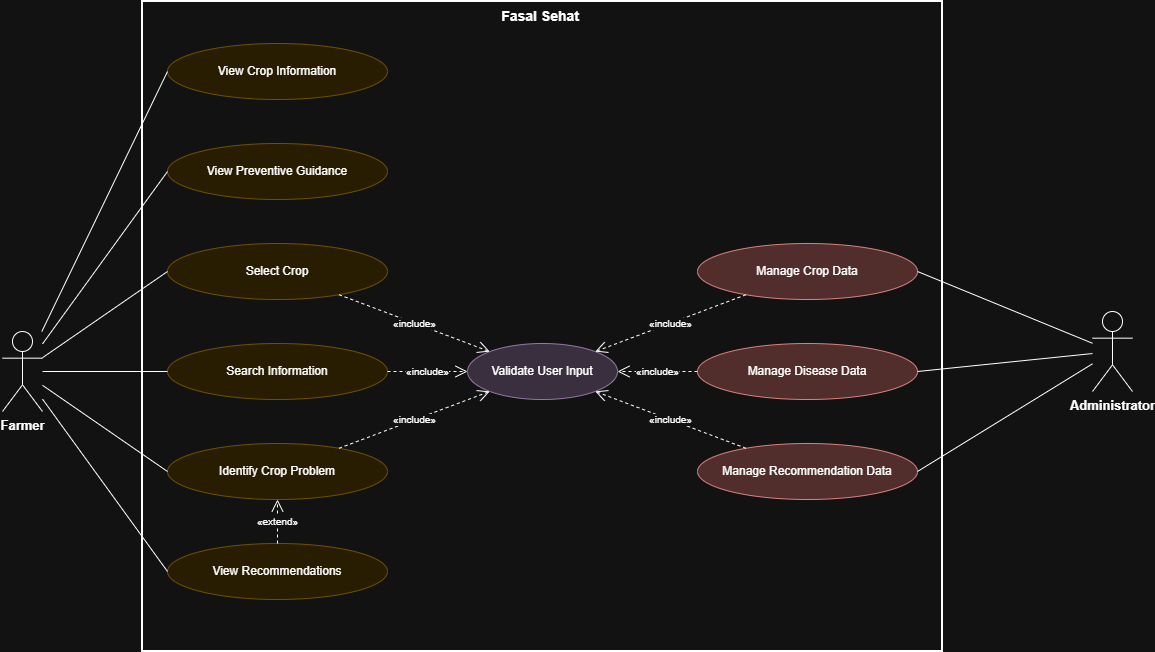

The diagram above was exported from draw.io. Its source (the exported page's mxGraphModel, read from the mxfile embedded in the PNG):
<mxGraphModel dx="1355" dy="693" grid="1" gridSize="10" guides="1" tooltips="1" connect="1" arrows="1" fold="1" page="1" pageScale="1" pageWidth="1100" pageHeight="700" math="0" shadow="0">
  <root>
    <mxCell id="0" />
    <mxCell id="1" parent="0" />
    <mxCell id="sys" parent="1" style="rounded=0;whiteSpace=wrap;html=1;fillColor=none;verticalAlign=top;fontStyle=1;fontSize=14;strokeWidth=2;" value="Fasal Sehat&amp;nbsp;" vertex="1">
      <mxGeometry height="650" width="800" x="150" y="20" as="geometry" />
    </mxCell>
    <mxCell id="farmer" parent="1" style="shape=umlActor;verticalLabelPosition=bottom;verticalAlign=top;html=1;outlineConnect=0;fontStyle=1;fontSize=13;" value="Farmer" vertex="1">
      <mxGeometry height="80" width="40" x="10" y="350" as="geometry" />
    </mxCell>
    <mxCell id="admin" parent="1" style="shape=umlActor;verticalLabelPosition=bottom;verticalAlign=top;html=1;outlineConnect=0;fontStyle=1;fontSize=13;" value="Administrator" vertex="1">
      <mxGeometry height="80" width="40" x="1100" y="330" as="geometry" />
    </mxCell>
    <mxCell id="u0" parent="1" style="ellipse;whiteSpace=wrap;html=1;fillColor=#fff2cc;strokeColor=#d6b656;fontSize=12;" value="View Crop Information" vertex="1">
      <mxGeometry height="56" width="220" x="175" y="62" as="geometry" />
    </mxCell>
    <mxCell id="u1" parent="1" style="ellipse;whiteSpace=wrap;html=1;fillColor=#fff2cc;strokeColor=#d6b656;fontSize=12;" value="View Preventive Guidance" vertex="1">
      <mxGeometry height="56" width="220" x="175" y="162" as="geometry" />
    </mxCell>
    <mxCell id="u2" parent="1" style="ellipse;whiteSpace=wrap;html=1;fillColor=#fff2cc;strokeColor=#d6b656;fontSize=12;" value="Select Crop" vertex="1">
      <mxGeometry height="56" width="220" x="175" y="262" as="geometry" />
    </mxCell>
    <mxCell id="u3" parent="1" style="ellipse;whiteSpace=wrap;html=1;fillColor=#fff2cc;strokeColor=#d6b656;fontSize=12;" value="Search Information" vertex="1">
      <mxGeometry height="56" width="220" x="175" y="362" as="geometry" />
    </mxCell>
    <mxCell id="u4" parent="1" style="ellipse;whiteSpace=wrap;html=1;fillColor=#fff2cc;strokeColor=#d6b656;fontSize=12;" value="Identify Crop Problem" vertex="1">
      <mxGeometry height="56" width="220" x="175" y="462" as="geometry" />
    </mxCell>
    <mxCell id="u5" parent="1" style="ellipse;whiteSpace=wrap;html=1;fillColor=#fff2cc;strokeColor=#d6b656;fontSize=12;" value="View Recommendations" vertex="1">
      <mxGeometry height="56" width="220" x="175" y="562" as="geometry" />
    </mxCell>
    <mxCell id="val" parent="1" style="ellipse;whiteSpace=wrap;html=1;fillColor=#e1d5e7;strokeColor=#9673a6;fontSize=12;" value="Validate User Input" vertex="1">
      <mxGeometry height="56" width="150" x="475" y="362" as="geometry" />
    </mxCell>
    <mxCell id="a0" parent="1" style="ellipse;whiteSpace=wrap;html=1;fillColor=#f8cecc;strokeColor=#b85450;fontSize=12;" value="Manage Crop Data" vertex="1">
      <mxGeometry height="56" width="220" x="705" y="262" as="geometry" />
    </mxCell>
    <mxCell id="a1" parent="1" style="ellipse;whiteSpace=wrap;html=1;fillColor=#f8cecc;strokeColor=#b85450;fontSize=12;" value="Manage Disease Data" vertex="1">
      <mxGeometry height="56" width="220" x="705" y="362" as="geometry" />
    </mxCell>
    <mxCell id="a2" parent="1" style="ellipse;whiteSpace=wrap;html=1;fillColor=#f8cecc;strokeColor=#b85450;fontSize=12;" value="Manage Recommendation Data" vertex="1">
      <mxGeometry height="56" width="220" x="705" y="462" as="geometry" />
    </mxCell>
    <mxCell id="e1" edge="1" parent="1" source="farmer" style="endArrow=none;html=1;rounded=0;entryX=0;entryY=0.5;entryDx=0;entryDy=0;" target="u0" value="">
      <mxGeometry relative="1" as="geometry" />
    </mxCell>
    <mxCell id="e2" edge="1" parent="1" source="farmer" style="endArrow=none;html=1;rounded=0;entryX=0;entryY=0.5;entryDx=0;entryDy=0;" target="u1" value="">
      <mxGeometry relative="1" as="geometry" />
    </mxCell>
    <mxCell id="e3" edge="1" parent="1" source="farmer" style="endArrow=none;html=1;rounded=0;entryX=0;entryY=0.5;entryDx=0;entryDy=0;" target="u2" value="">
      <mxGeometry relative="1" as="geometry" />
    </mxCell>
    <mxCell id="e4" edge="1" parent="1" source="farmer" style="endArrow=none;html=1;rounded=0;entryX=0;entryY=0.5;entryDx=0;entryDy=0;" target="u3" value="">
      <mxGeometry relative="1" as="geometry" />
    </mxCell>
    <mxCell id="e5" edge="1" parent="1" source="farmer" style="endArrow=none;html=1;rounded=0;entryX=0;entryY=0.5;entryDx=0;entryDy=0;" target="u4" value="">
      <mxGeometry relative="1" as="geometry" />
    </mxCell>
    <mxCell id="e6" edge="1" parent="1" source="farmer" style="endArrow=none;html=1;rounded=0;entryX=0;entryY=0.5;entryDx=0;entryDy=0;" target="u5" value="">
      <mxGeometry relative="1" as="geometry" />
    </mxCell>
    <mxCell id="e7" edge="1" parent="1" source="admin" style="endArrow=none;html=1;rounded=0;entryX=1;entryY=0.5;entryDx=0;entryDy=0;" target="a0" value="">
      <mxGeometry relative="1" as="geometry" />
    </mxCell>
    <mxCell id="e8" edge="1" parent="1" source="admin" style="endArrow=none;html=1;rounded=0;entryX=1;entryY=0.5;entryDx=0;entryDy=0;" target="a1" value="">
      <mxGeometry relative="1" as="geometry" />
    </mxCell>
    <mxCell id="e9" edge="1" parent="1" source="admin" style="endArrow=none;html=1;rounded=0;entryX=1;entryY=0.5;entryDx=0;entryDy=0;" target="a2" value="">
      <mxGeometry relative="1" as="geometry" />
    </mxCell>
    <mxCell id="e10" edge="1" parent="1" source="u2" style="endArrow=open;endSize=10;dashed=1;html=1;rounded=0;fontSize=10;labelBackgroundColor=#ffffff;" target="val" value="«include»">
      <mxGeometry relative="1" as="geometry" />
    </mxCell>
    <mxCell id="e11" edge="1" parent="1" source="u3" style="endArrow=open;endSize=10;dashed=1;html=1;rounded=0;fontSize=10;labelBackgroundColor=#ffffff;" target="val" value="«include»">
      <mxGeometry relative="1" as="geometry" />
    </mxCell>
    <mxCell id="e12" edge="1" parent="1" source="u4" style="endArrow=open;endSize=10;dashed=1;html=1;rounded=0;fontSize=10;labelBackgroundColor=#ffffff;" target="val" value="«include»">
      <mxGeometry relative="1" as="geometry" />
    </mxCell>
    <mxCell id="e13" edge="1" parent="1" source="a0" style="endArrow=open;endSize=10;dashed=1;html=1;rounded=0;fontSize=10;labelBackgroundColor=#ffffff;" target="val" value="«include»">
      <mxGeometry relative="1" as="geometry" />
    </mxCell>
    <mxCell id="e14" edge="1" parent="1" source="a1" style="endArrow=open;endSize=10;dashed=1;html=1;rounded=0;fontSize=10;labelBackgroundColor=#ffffff;" target="val" value="«include»">
      <mxGeometry relative="1" as="geometry" />
    </mxCell>
    <mxCell id="e15" edge="1" parent="1" source="a2" style="endArrow=open;endSize=10;dashed=1;html=1;rounded=0;fontSize=10;labelBackgroundColor=#ffffff;" target="val" value="«include»">
      <mxGeometry relative="1" as="geometry" />
    </mxCell>
    <mxCell id="e16" edge="1" parent="1" source="u5" style="endArrow=open;endSize=10;dashed=1;html=1;rounded=0;fontSize=10;labelBackgroundColor=#ffffff;" target="u4" value="«extend»">
      <mxGeometry relative="1" as="geometry" />
    </mxCell>
  </root>
</mxGraphModel>